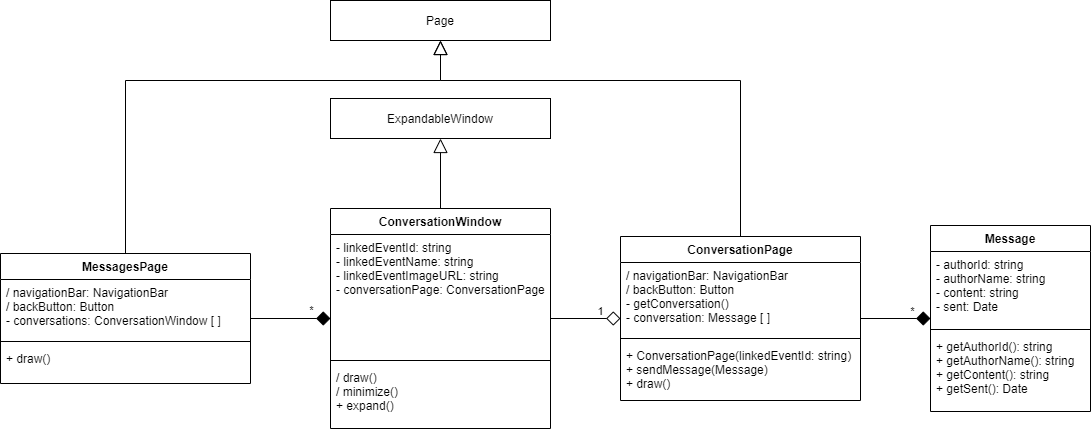

The diagram above was exported from draw.io. Its source (the exported page's mxGraphModel, read from the mxfile embedded in the PNG):
<mxGraphModel dx="1086" dy="966" grid="1" gridSize="10" guides="1" tooltips="1" connect="1" arrows="1" fold="1" page="1" pageScale="1" pageWidth="850" pageHeight="1100" math="0" shadow="0">
  <root>
    <mxCell id="0" />
    <mxCell id="1" parent="0" />
    <mxCell id="PQMs3pUeiFkG1Fgk2U5x-25" style="edgeStyle=orthogonalEdgeStyle;rounded=0;orthogonalLoop=1;jettySize=auto;html=1;exitX=1;exitY=0.5;exitDx=0;exitDy=0;endArrow=diamond;endFill=1;endSize=12;entryX=0;entryY=0.5;entryDx=0;entryDy=0;" parent="1" source="PQMs3pUeiFkG1Fgk2U5x-1" target="PQMs3pUeiFkG1Fgk2U5x-10" edge="1">
      <mxGeometry relative="1" as="geometry">
        <mxPoint x="430" y="380" as="targetPoint" />
      </mxGeometry>
    </mxCell>
    <mxCell id="PQMs3pUeiFkG1Fgk2U5x-33" value="*" style="edgeLabel;html=1;align=center;verticalAlign=middle;resizable=0;points=[];" parent="PQMs3pUeiFkG1Fgk2U5x-25" vertex="1" connectable="0">
      <mxGeometry x="0.3347" relative="1" as="geometry">
        <mxPoint x="7" y="-9" as="offset" />
      </mxGeometry>
    </mxCell>
    <mxCell id="PQMs3pUeiFkG1Fgk2U5x-29" style="edgeStyle=orthogonalEdgeStyle;rounded=0;orthogonalLoop=1;jettySize=auto;html=1;exitX=0.5;exitY=0;exitDx=0;exitDy=0;entryX=0.5;entryY=1;entryDx=0;entryDy=0;endArrow=block;endFill=0;endSize=12;" parent="1" source="PQMs3pUeiFkG1Fgk2U5x-1" target="PQMs3pUeiFkG1Fgk2U5x-28" edge="1">
      <mxGeometry relative="1" as="geometry">
        <Array as="points">
          <mxPoint x="265" y="180" />
          <mxPoint x="580" y="180" />
        </Array>
      </mxGeometry>
    </mxCell>
    <mxCell id="PQMs3pUeiFkG1Fgk2U5x-1" value="MessagesPage" style="swimlane;fontStyle=1;align=center;verticalAlign=top;childLayout=stackLayout;horizontal=1;startSize=26;horizontalStack=0;resizeParent=1;resizeParentMax=0;resizeLast=0;collapsible=1;marginBottom=0;swimlaneFillColor=default;" parent="1" vertex="1">
      <mxGeometry x="140" y="353" width="250" height="130" as="geometry">
        <mxRectangle x="110" y="308" width="140" height="26" as="alternateBounds" />
      </mxGeometry>
    </mxCell>
    <mxCell id="PQMs3pUeiFkG1Fgk2U5x-2" value="/ navigationBar: NavigationBar&#10;/ backButton: Button&#10;- conversations: ConversationWindow [ ]" style="text;strokeColor=none;fillColor=none;align=left;verticalAlign=top;spacingLeft=4;spacingRight=4;overflow=hidden;rotatable=0;points=[[0,0.5],[1,0.5]];portConstraint=eastwest;" parent="PQMs3pUeiFkG1Fgk2U5x-1" vertex="1">
      <mxGeometry y="26" width="250" height="58" as="geometry" />
    </mxCell>
    <mxCell id="PQMs3pUeiFkG1Fgk2U5x-3" value="" style="line;strokeWidth=1;fillColor=none;align=left;verticalAlign=middle;spacingTop=-1;spacingLeft=3;spacingRight=3;rotatable=0;labelPosition=right;points=[];portConstraint=eastwest;" parent="PQMs3pUeiFkG1Fgk2U5x-1" vertex="1">
      <mxGeometry y="84" width="250" height="8" as="geometry" />
    </mxCell>
    <mxCell id="PQMs3pUeiFkG1Fgk2U5x-4" value="+ draw()" style="text;strokeColor=none;fillColor=none;align=left;verticalAlign=top;spacingLeft=4;spacingRight=4;overflow=hidden;rotatable=0;points=[[0,0.5],[1,0.5]];portConstraint=eastwest;" parent="PQMs3pUeiFkG1Fgk2U5x-1" vertex="1">
      <mxGeometry y="92" width="250" height="38" as="geometry" />
    </mxCell>
    <mxCell id="PQMs3pUeiFkG1Fgk2U5x-24" style="edgeStyle=orthogonalEdgeStyle;rounded=0;orthogonalLoop=1;jettySize=auto;html=1;exitX=0.5;exitY=0;exitDx=0;exitDy=0;entryX=0.5;entryY=1;entryDx=0;entryDy=0;endSize=12;endArrow=block;endFill=0;" parent="1" source="PQMs3pUeiFkG1Fgk2U5x-10" target="PQMs3pUeiFkG1Fgk2U5x-22" edge="1">
      <mxGeometry relative="1" as="geometry" />
    </mxCell>
    <mxCell id="PQMs3pUeiFkG1Fgk2U5x-26" style="edgeStyle=orthogonalEdgeStyle;rounded=0;orthogonalLoop=1;jettySize=auto;html=1;exitX=1;exitY=0.5;exitDx=0;exitDy=0;endArrow=diamond;endFill=0;endSize=12;entryX=0;entryY=0.5;entryDx=0;entryDy=0;" parent="1" source="PQMs3pUeiFkG1Fgk2U5x-10" target="PQMs3pUeiFkG1Fgk2U5x-14" edge="1">
      <mxGeometry relative="1" as="geometry">
        <mxPoint x="670" y="370" as="targetPoint" />
      </mxGeometry>
    </mxCell>
    <mxCell id="PQMs3pUeiFkG1Fgk2U5x-34" value="1" style="edgeLabel;html=1;align=center;verticalAlign=middle;resizable=0;points=[];" parent="PQMs3pUeiFkG1Fgk2U5x-26" vertex="1" connectable="0">
      <mxGeometry x="0.3364" relative="1" as="geometry">
        <mxPoint x="2" y="-8" as="offset" />
      </mxGeometry>
    </mxCell>
    <mxCell id="PQMs3pUeiFkG1Fgk2U5x-10" value="ConversationWindow" style="swimlane;fontStyle=1;align=center;verticalAlign=top;childLayout=stackLayout;horizontal=1;startSize=26;horizontalStack=0;resizeParent=1;resizeParentMax=0;resizeLast=0;collapsible=1;marginBottom=0;swimlaneFillColor=default;" parent="1" vertex="1">
      <mxGeometry x="470" y="308" width="220" height="220" as="geometry">
        <mxRectangle x="470" y="308" width="160" height="26" as="alternateBounds" />
      </mxGeometry>
    </mxCell>
    <mxCell id="PQMs3pUeiFkG1Fgk2U5x-11" value="- linkedEventId: string&#10;- linkedEventName: string&#10;- linkedEventImageURL: string&#10;- conversationPage: ConversationPage" style="text;strokeColor=none;fillColor=none;align=left;verticalAlign=top;spacingLeft=4;spacingRight=4;overflow=hidden;rotatable=0;points=[[0,0.5],[1,0.5]];portConstraint=eastwest;" parent="PQMs3pUeiFkG1Fgk2U5x-10" vertex="1">
      <mxGeometry y="26" width="220" height="122" as="geometry" />
    </mxCell>
    <mxCell id="PQMs3pUeiFkG1Fgk2U5x-12" value="" style="line;strokeWidth=1;fillColor=none;align=left;verticalAlign=middle;spacingTop=-1;spacingLeft=3;spacingRight=3;rotatable=0;labelPosition=right;points=[];portConstraint=eastwest;" parent="PQMs3pUeiFkG1Fgk2U5x-10" vertex="1">
      <mxGeometry y="148" width="220" height="8" as="geometry" />
    </mxCell>
    <mxCell id="PQMs3pUeiFkG1Fgk2U5x-13" value="/ draw()&#10;/ minimize()&#10;+ expand()" style="text;strokeColor=none;fillColor=none;align=left;verticalAlign=top;spacingLeft=4;spacingRight=4;overflow=hidden;rotatable=0;points=[[0,0.5],[1,0.5]];portConstraint=eastwest;" parent="PQMs3pUeiFkG1Fgk2U5x-10" vertex="1">
      <mxGeometry y="156" width="220" height="64" as="geometry" />
    </mxCell>
    <mxCell id="PQMs3pUeiFkG1Fgk2U5x-27" style="edgeStyle=orthogonalEdgeStyle;rounded=0;orthogonalLoop=1;jettySize=auto;html=1;exitX=1;exitY=0.5;exitDx=0;exitDy=0;endArrow=diamond;endFill=1;endSize=12;entryX=0;entryY=0.5;entryDx=0;entryDy=0;" parent="1" source="PQMs3pUeiFkG1Fgk2U5x-14" target="PQMs3pUeiFkG1Fgk2U5x-18" edge="1">
      <mxGeometry relative="1" as="geometry">
        <mxPoint x="990" y="323" as="targetPoint" />
      </mxGeometry>
    </mxCell>
    <mxCell id="PQMs3pUeiFkG1Fgk2U5x-35" value="*" style="edgeLabel;html=1;align=center;verticalAlign=middle;resizable=0;points=[];" parent="PQMs3pUeiFkG1Fgk2U5x-27" vertex="1" connectable="0">
      <mxGeometry x="0.2571" relative="1" as="geometry">
        <mxPoint x="7" y="-8" as="offset" />
      </mxGeometry>
    </mxCell>
    <mxCell id="PQMs3pUeiFkG1Fgk2U5x-31" style="edgeStyle=orthogonalEdgeStyle;rounded=0;orthogonalLoop=1;jettySize=auto;html=1;exitX=0.5;exitY=0;exitDx=0;exitDy=0;entryX=0.5;entryY=1;entryDx=0;entryDy=0;endArrow=block;endFill=0;endSize=12;" parent="1" source="PQMs3pUeiFkG1Fgk2U5x-14" target="PQMs3pUeiFkG1Fgk2U5x-28" edge="1">
      <mxGeometry relative="1" as="geometry">
        <Array as="points">
          <mxPoint x="880" y="180" />
          <mxPoint x="580" y="180" />
        </Array>
      </mxGeometry>
    </mxCell>
    <mxCell id="PQMs3pUeiFkG1Fgk2U5x-14" value="ConversationPage" style="swimlane;fontStyle=1;align=center;verticalAlign=top;childLayout=stackLayout;horizontal=1;startSize=26;horizontalStack=0;resizeParent=1;resizeParentMax=0;resizeLast=0;collapsible=1;marginBottom=0;swimlaneFillColor=default;" parent="1" vertex="1">
      <mxGeometry x="760" y="336" width="240" height="164" as="geometry">
        <mxRectangle x="760" y="308" width="140" height="26" as="alternateBounds" />
      </mxGeometry>
    </mxCell>
    <mxCell id="PQMs3pUeiFkG1Fgk2U5x-15" value="/ navigationBar: NavigationBar&#10;/ backButton: Button&#10;- getConversation()&#10;- conversation: Message [ ]" style="text;strokeColor=none;fillColor=none;align=left;verticalAlign=top;spacingLeft=4;spacingRight=4;overflow=hidden;rotatable=0;points=[[0,0.5],[1,0.5]];portConstraint=eastwest;" parent="PQMs3pUeiFkG1Fgk2U5x-14" vertex="1">
      <mxGeometry y="26" width="240" height="72" as="geometry" />
    </mxCell>
    <mxCell id="PQMs3pUeiFkG1Fgk2U5x-16" value="" style="line;strokeWidth=1;fillColor=none;align=left;verticalAlign=middle;spacingTop=-1;spacingLeft=3;spacingRight=3;rotatable=0;labelPosition=right;points=[];portConstraint=eastwest;" parent="PQMs3pUeiFkG1Fgk2U5x-14" vertex="1">
      <mxGeometry y="98" width="240" height="8" as="geometry" />
    </mxCell>
    <mxCell id="PQMs3pUeiFkG1Fgk2U5x-17" value="+ ConversationPage(linkedEventId: string)&#10;+ sendMessage(Message)&#10;+ draw()" style="text;strokeColor=none;fillColor=none;align=left;verticalAlign=top;spacingLeft=4;spacingRight=4;overflow=hidden;rotatable=0;points=[[0,0.5],[1,0.5]];portConstraint=eastwest;" parent="PQMs3pUeiFkG1Fgk2U5x-14" vertex="1">
      <mxGeometry y="106" width="240" height="58" as="geometry" />
    </mxCell>
    <mxCell id="PQMs3pUeiFkG1Fgk2U5x-18" value="Message" style="swimlane;fontStyle=1;align=center;verticalAlign=top;childLayout=stackLayout;horizontal=1;startSize=26;horizontalStack=0;resizeParent=1;resizeParentMax=0;resizeLast=0;collapsible=1;marginBottom=0;swimlaneFillColor=default;" parent="1" vertex="1">
      <mxGeometry x="1070" y="325" width="160" height="186" as="geometry">
        <mxRectangle x="1040" y="308" width="100" height="26" as="alternateBounds" />
      </mxGeometry>
    </mxCell>
    <mxCell id="PQMs3pUeiFkG1Fgk2U5x-19" value="- authorId: string&#10;- authorName: string&#10;- content: string&#10;- sent: Date&#10;" style="text;strokeColor=none;fillColor=none;align=left;verticalAlign=top;spacingLeft=4;spacingRight=4;overflow=hidden;rotatable=0;points=[[0,0.5],[1,0.5]];portConstraint=eastwest;" parent="PQMs3pUeiFkG1Fgk2U5x-18" vertex="1">
      <mxGeometry y="26" width="160" height="74" as="geometry" />
    </mxCell>
    <mxCell id="PQMs3pUeiFkG1Fgk2U5x-20" value="" style="line;strokeWidth=1;fillColor=none;align=left;verticalAlign=middle;spacingTop=-1;spacingLeft=3;spacingRight=3;rotatable=0;labelPosition=right;points=[];portConstraint=eastwest;" parent="PQMs3pUeiFkG1Fgk2U5x-18" vertex="1">
      <mxGeometry y="100" width="160" height="8" as="geometry" />
    </mxCell>
    <mxCell id="PQMs3pUeiFkG1Fgk2U5x-21" value="+ getAuthorId(): string&#10;+ getAuthorName(): string&#10;+ getContent(): string&#10;+ getSent(): Date" style="text;strokeColor=none;fillColor=none;align=left;verticalAlign=top;spacingLeft=4;spacingRight=4;overflow=hidden;rotatable=0;points=[[0,0.5],[1,0.5]];portConstraint=eastwest;" parent="PQMs3pUeiFkG1Fgk2U5x-18" vertex="1">
      <mxGeometry y="108" width="160" height="78" as="geometry" />
    </mxCell>
    <mxCell id="PQMs3pUeiFkG1Fgk2U5x-22" value="ExpandableWindow" style="rounded=0;whiteSpace=wrap;html=1;align=center;" parent="1" vertex="1">
      <mxGeometry x="470" y="198" width="220" height="40" as="geometry" />
    </mxCell>
    <mxCell id="PQMs3pUeiFkG1Fgk2U5x-28" value="Page" style="rounded=0;whiteSpace=wrap;html=1;align=center;" parent="1" vertex="1">
      <mxGeometry x="470" y="100" width="220" height="40" as="geometry" />
    </mxCell>
  </root>
</mxGraphModel>